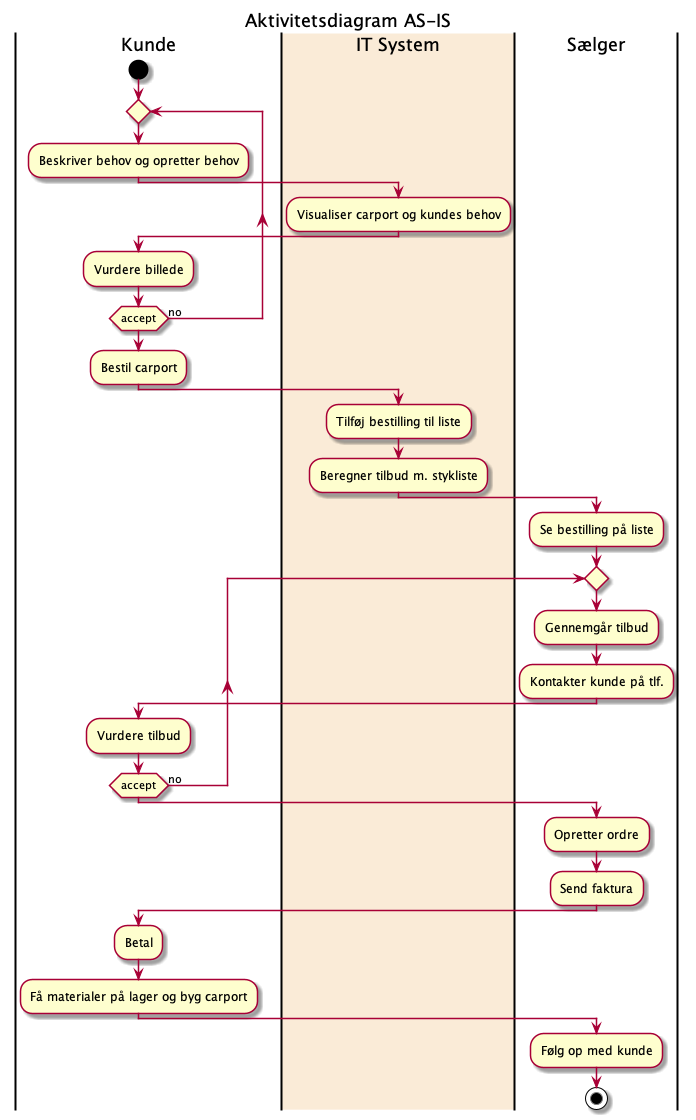

The diagram above was rendered by PlantUML. Its source (embedded in the PNG):
@startuml
Title Aktivitetsdiagram AS-IS


|Kunde|
start
repeat
:Beskriver behov og opretter behov;

|#AntiqueWhite|IT System|
:Visualiser carport og kundes behov;

|Kunde|
:Vurdere billede;
repeat while (accept) is (no)
:Bestil carport;

|#AntiqueWhite|IT System|
:Tilføj bestilling til liste;
:Beregner tilbud m. stykliste;


|Sælger|
:Se bestilling på liste;
repeat

|Sælger|
:Gennemgår tilbud;
:Kontakter kunde på tlf.;

|Kunde|
:Vurdere tilbud;

repeat while (accept) is (no)


|Sælger|
:Opretter ordre;
:Send faktura;

|Kunde|
:Betal;
:Få materialer på lager og byg carport;

|Sælger|
:Følg op med kunde;
stop



@enduml